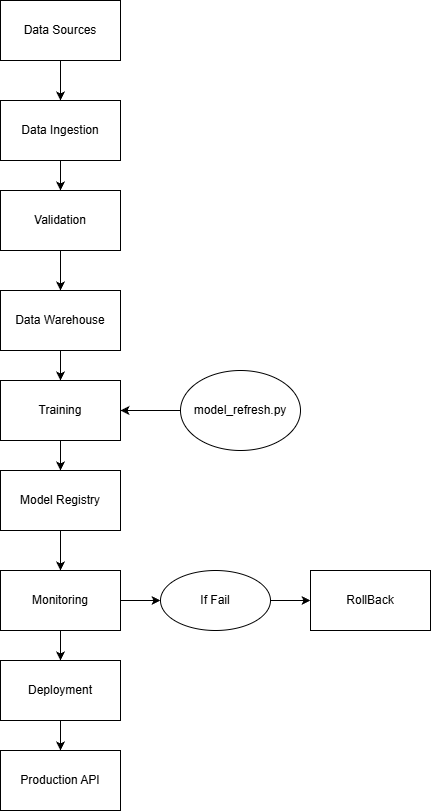

The diagram above was exported from draw.io. Its source (the exported page's mxGraphModel, read from the mxfile embedded in the PNG):
<mxGraphModel dx="1042" dy="527" grid="1" gridSize="10" guides="1" tooltips="1" connect="1" arrows="1" fold="1" page="1" pageScale="1" pageWidth="850" pageHeight="1100" math="0" shadow="0">
  <root>
    <mxCell id="0" />
    <mxCell id="1" parent="0" />
    <mxCell id="eVXSpCIoGdlecWEELbft-13" edge="1" parent="1" source="eVXSpCIoGdlecWEELbft-1" style="edgeStyle=orthogonalEdgeStyle;rounded=0;orthogonalLoop=1;jettySize=auto;html=1;exitX=0.5;exitY=1;exitDx=0;exitDy=0;entryX=0.5;entryY=0;entryDx=0;entryDy=0;" target="eVXSpCIoGdlecWEELbft-2">
      <mxGeometry relative="1" as="geometry" />
    </mxCell>
    <mxCell id="eVXSpCIoGdlecWEELbft-1" parent="1" style="rounded=0;whiteSpace=wrap;html=1;" value="Data Sources" vertex="1">
      <mxGeometry height="60" width="120" x="60" y="40" as="geometry" />
    </mxCell>
    <mxCell id="eVXSpCIoGdlecWEELbft-14" edge="1" parent="1" source="eVXSpCIoGdlecWEELbft-2" style="edgeStyle=orthogonalEdgeStyle;rounded=0;orthogonalLoop=1;jettySize=auto;html=1;" target="eVXSpCIoGdlecWEELbft-3" value="">
      <mxGeometry relative="1" as="geometry" />
    </mxCell>
    <mxCell id="eVXSpCIoGdlecWEELbft-2" parent="1" style="rounded=0;whiteSpace=wrap;html=1;" value="Data Ingestion" vertex="1">
      <mxGeometry height="60" width="120" x="60" y="140" as="geometry" />
    </mxCell>
    <mxCell id="eVXSpCIoGdlecWEELbft-15" edge="1" parent="1" source="eVXSpCIoGdlecWEELbft-3" style="edgeStyle=orthogonalEdgeStyle;rounded=0;orthogonalLoop=1;jettySize=auto;html=1;" target="eVXSpCIoGdlecWEELbft-4" value="">
      <mxGeometry relative="1" as="geometry" />
    </mxCell>
    <mxCell id="eVXSpCIoGdlecWEELbft-3" parent="1" style="rounded=0;whiteSpace=wrap;html=1;" value="Validation" vertex="1">
      <mxGeometry height="60" width="120" x="60" y="230" as="geometry" />
    </mxCell>
    <mxCell id="eVXSpCIoGdlecWEELbft-17" edge="1" parent="1" source="eVXSpCIoGdlecWEELbft-4" style="edgeStyle=orthogonalEdgeStyle;rounded=0;orthogonalLoop=1;jettySize=auto;html=1;" target="eVXSpCIoGdlecWEELbft-5" value="">
      <mxGeometry relative="1" as="geometry" />
    </mxCell>
    <mxCell id="eVXSpCIoGdlecWEELbft-4" parent="1" style="rounded=0;whiteSpace=wrap;html=1;" value="Data Warehouse" vertex="1">
      <mxGeometry height="60" width="120" x="60" y="330" as="geometry" />
    </mxCell>
    <mxCell id="eVXSpCIoGdlecWEELbft-18" edge="1" parent="1" source="eVXSpCIoGdlecWEELbft-5" style="edgeStyle=orthogonalEdgeStyle;rounded=0;orthogonalLoop=1;jettySize=auto;html=1;" target="eVXSpCIoGdlecWEELbft-6" value="">
      <mxGeometry relative="1" as="geometry" />
    </mxCell>
    <mxCell id="eVXSpCIoGdlecWEELbft-5" parent="1" style="rounded=0;whiteSpace=wrap;html=1;" value="Training" vertex="1">
      <mxGeometry height="60" width="120" x="60" y="420" as="geometry" />
    </mxCell>
    <mxCell id="eVXSpCIoGdlecWEELbft-19" edge="1" parent="1" source="eVXSpCIoGdlecWEELbft-6" style="edgeStyle=orthogonalEdgeStyle;rounded=0;orthogonalLoop=1;jettySize=auto;html=1;" target="eVXSpCIoGdlecWEELbft-7" value="">
      <mxGeometry relative="1" as="geometry" />
    </mxCell>
    <mxCell id="eVXSpCIoGdlecWEELbft-6" parent="1" style="rounded=0;whiteSpace=wrap;html=1;" value="Model Registry" vertex="1">
      <mxGeometry height="60" width="120" x="60" y="510" as="geometry" />
    </mxCell>
    <mxCell id="eVXSpCIoGdlecWEELbft-20" edge="1" parent="1" source="eVXSpCIoGdlecWEELbft-7" style="edgeStyle=orthogonalEdgeStyle;rounded=0;orthogonalLoop=1;jettySize=auto;html=1;" target="eVXSpCIoGdlecWEELbft-8" value="">
      <mxGeometry relative="1" as="geometry" />
    </mxCell>
    <mxCell id="eVXSpCIoGdlecWEELbft-26" edge="1" parent="1" source="eVXSpCIoGdlecWEELbft-7" style="edgeStyle=orthogonalEdgeStyle;rounded=0;orthogonalLoop=1;jettySize=auto;html=1;" target="eVXSpCIoGdlecWEELbft-25" value="">
      <mxGeometry relative="1" as="geometry" />
    </mxCell>
    <mxCell id="eVXSpCIoGdlecWEELbft-7" parent="1" style="rounded=0;whiteSpace=wrap;html=1;" value="Monitoring" vertex="1">
      <mxGeometry height="60" width="120" x="60" y="610" as="geometry" />
    </mxCell>
    <mxCell id="eVXSpCIoGdlecWEELbft-21" edge="1" parent="1" source="eVXSpCIoGdlecWEELbft-8" style="edgeStyle=orthogonalEdgeStyle;rounded=0;orthogonalLoop=1;jettySize=auto;html=1;" target="eVXSpCIoGdlecWEELbft-9" value="">
      <mxGeometry relative="1" as="geometry" />
    </mxCell>
    <mxCell id="eVXSpCIoGdlecWEELbft-8" parent="1" style="rounded=0;whiteSpace=wrap;html=1;" value="Deployment" vertex="1">
      <mxGeometry height="60" width="120" x="60" y="700" as="geometry" />
    </mxCell>
    <mxCell id="eVXSpCIoGdlecWEELbft-9" parent="1" style="rounded=0;whiteSpace=wrap;html=1;" value="Production API" vertex="1">
      <mxGeometry height="60" width="120" x="60" y="790" as="geometry" />
    </mxCell>
    <mxCell id="eVXSpCIoGdlecWEELbft-10" parent="1" style="rounded=0;whiteSpace=wrap;html=1;" value="RollBack" vertex="1">
      <mxGeometry height="60" width="120" x="370" y="610" as="geometry" />
    </mxCell>
    <mxCell id="eVXSpCIoGdlecWEELbft-24" edge="1" parent="1" source="eVXSpCIoGdlecWEELbft-23" style="edgeStyle=orthogonalEdgeStyle;rounded=0;orthogonalLoop=1;jettySize=auto;html=1;" target="eVXSpCIoGdlecWEELbft-5" value="">
      <mxGeometry relative="1" as="geometry" />
    </mxCell>
    <mxCell id="eVXSpCIoGdlecWEELbft-23" parent="1" style="ellipse;whiteSpace=wrap;html=1;" value="model_refresh.py" vertex="1">
      <mxGeometry height="80" width="120" x="240" y="410" as="geometry" />
    </mxCell>
    <mxCell id="eVXSpCIoGdlecWEELbft-27" edge="1" parent="1" source="eVXSpCIoGdlecWEELbft-25" style="edgeStyle=orthogonalEdgeStyle;rounded=0;orthogonalLoop=1;jettySize=auto;html=1;" target="eVXSpCIoGdlecWEELbft-10" value="">
      <mxGeometry relative="1" as="geometry" />
    </mxCell>
    <mxCell id="eVXSpCIoGdlecWEELbft-25" parent="1" style="ellipse;whiteSpace=wrap;html=1;" value="If Fail" vertex="1">
      <mxGeometry height="60" width="110" x="220" y="610" as="geometry" />
    </mxCell>
  </root>
</mxGraphModel>